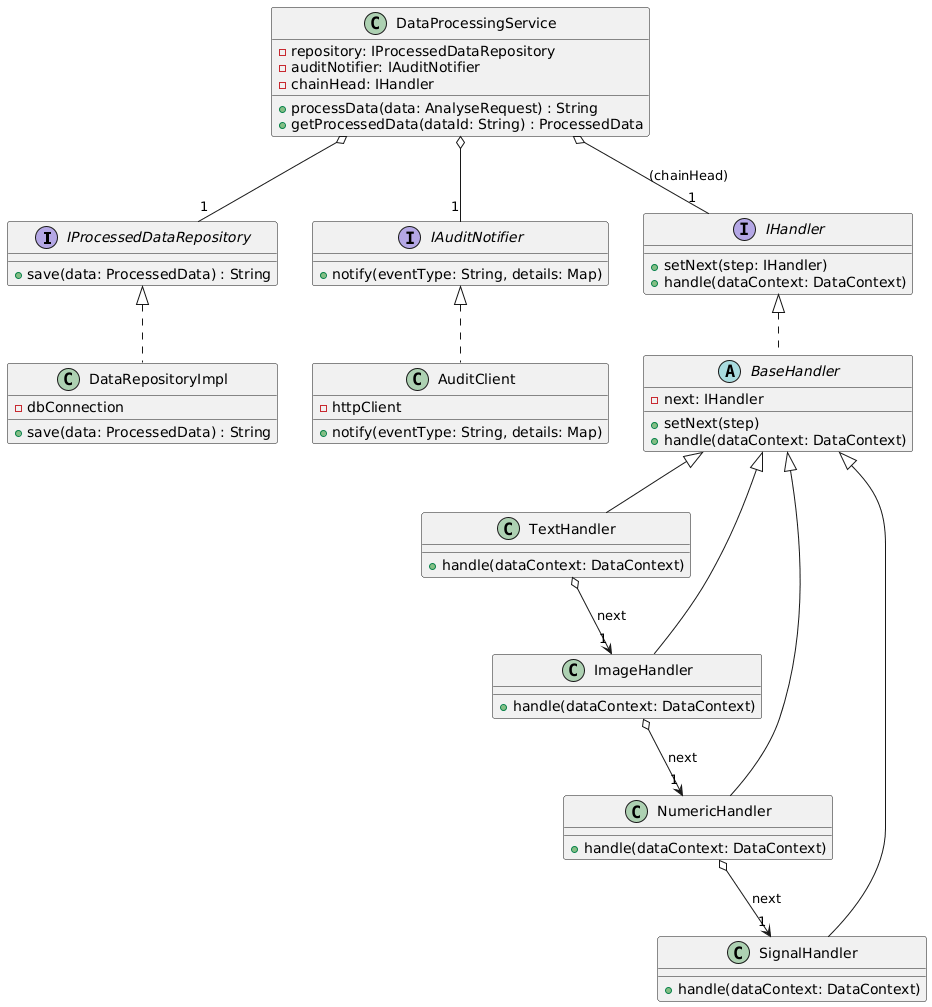

The diagram above was rendered by PlantUML. Its source (embedded in the PNG):
@startuml
interface IProcessedDataRepository {
  + save(data: ProcessedData) : String
}
class DataRepositoryImpl implements IProcessedDataRepository {
  - dbConnection
  + save(data: ProcessedData) : String
}

interface IAuditNotifier {
  + notify(eventType: String, details: Map)
}
class AuditClient implements IAuditNotifier {
  - httpClient
  + notify(eventType: String, details: Map)
}

interface IHandler {
  + setNext(step: IHandler)
  + handle(dataContext: DataContext)
}
abstract class BaseHandler implements IHandler {
  - next: IHandler
  + setNext(step)
  + handle(dataContext: DataContext)
}
class TextHandler extends BaseHandler {
  + handle(dataContext: DataContext)
}
class ImageHandler extends BaseHandler {
  + handle(dataContext: DataContext)
}
class NumericHandler extends BaseHandler {
  + handle(dataContext: DataContext)
}
class SignalHandler extends BaseHandler {
  + handle(dataContext: DataContext)
}

class DataProcessingService {
  - repository: IProcessedDataRepository
  - auditNotifier: IAuditNotifier
  - chainHead: IHandler
 
  + processData(data: AnalyseRequest) : String
  + getProcessedData(dataId: String) : ProcessedData
}

DataProcessingService o-- "1" IProcessedDataRepository
DataProcessingService o-- "1" IAuditNotifier
DataProcessingService o-- "1" IHandler : (chainHead)

TextHandler o--> "1" ImageHandler : next
ImageHandler o--> "1" NumericHandler : next
NumericHandler o--> "1" SignalHandler : next
@enduml